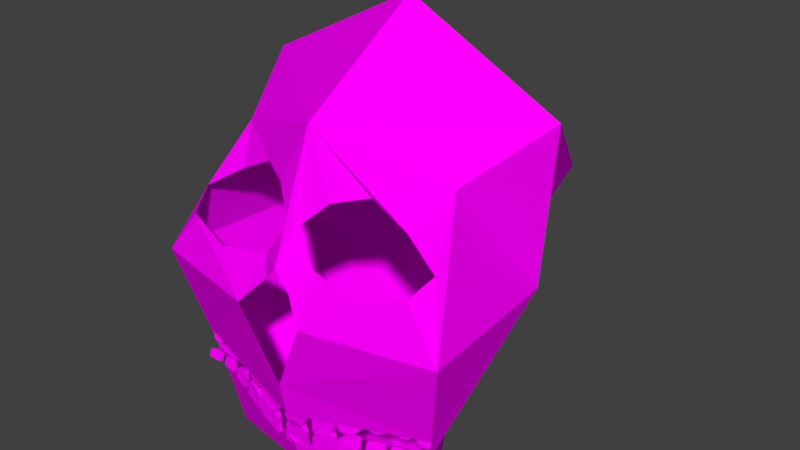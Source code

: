 # Source: skull.blend  (saved by Blender 2.77.0; exported with 4.5.12 LTS)
import bpy
from mathutils import Matrix  # noqa: F401  (used for matrix-valued properties, if any)

bpy.ops.wm.read_factory_settings(use_empty=True)
scene = bpy.context.scene
scene.name = 'Scene'

# ---- collections
col_collection_1 = bpy.data.collections.new('Collection 1'); scene.collection.children.link(col_collection_1)

# ---- images (referenced by path relative to the original .blend; pixels are not part of the script)
import os
ASSET_DIR = os.environ.get("B2B_ASSET_DIR", "")  # directory of the original .blend (textures are referenced by path, not embedded)
HERE = os.path.dirname(os.path.abspath(__file__))  # packed textures are extracted next to this script under _unpacked/

def load_image(name, relpath, width, height, colorspace="sRGB"):
    """Load a texture the original file referenced (path relative to the .blend, or extracted next to this script)."""
    p = next((c for c in (os.path.join(HERE, relpath), os.path.join(ASSET_DIR, relpath)) if relpath and os.path.exists(c)), "")
    if p:
        img = bpy.data.images.load(p, check_existing=True)
        img.name = name
    else:  # same state as the original file: an image datablock whose file is absent (Cycles renders it pink)
        img = bpy.data.images.new(name, width, height)
        img.source = "FILE"
        img.filepath = "//" + (relpath or name)
    img.colorspace_settings.name = colorspace
    return img
img_colorpalette_jpg = load_image('colorPalette.jpg', 'colorPalette.jpg', 1024, 1024, 'sRGB')

# ---- materials (node trees are filled in below, after node groups)
mat_material = bpy.data.materials.new('Material')
mat_material.alpha_threshold = 0.0
mat_material.roughness = 0.5
mat_material.line_color = (0.0, 0.0, 0.0, 1.0)

# ---- material node trees
mat_material.use_nodes = True; mat_material.node_tree.nodes.clear()
_N = mat_material.node_tree.nodes; _L = mat_material.node_tree.links
n0 = _N.new('ShaderNodeOutputMaterial'); n0.name = 'Material Output'; n0.location = (300, 300)
n1 = _N.new('ShaderNodeBsdfDiffuse'); n1.name = 'Diffuse BSDF'; n1.location = (10, 300)
n2 = _N.new('ShaderNodeTexCoord'); n2.name = 'Texture Coordinate'; n2.location = (120, 149)
n3 = _N.new('ShaderNodeTexImage'); n3.name = 'Image Texture'; n3.location = (367, 136)
n3.width = 140
n3.image = img_colorpalette_jpg
_L.new(n1.outputs[0], n0.inputs[0])
_L.new(n2.outputs[2], n3.inputs[0])
_L.new(n3.outputs[0], n1.inputs[0])
n0.is_active_output = True

# ---- world
world_world = bpy.data.worlds.new('World'); scene.world = world_world
world_world.color = (0.05088, 0.05088, 0.05088)
world_world.use_sun_shadow = False
world_world.sun_shadow_jitter_overblur = 0.0
world_world.cycles.sampling_method = 'NONE'
world_world.cycles.sample_map_resolution = 256

# ---- meshes
me_cube = bpy.data.meshes.new('Cube')
me_cube.from_pydata([(-0.1974, 0.01558, -0.04381), (-0.2089, 0.01112, -0.03998), (-0.1926, 0.01852, -0.05083), (-0.1974, 0.02573, -0.04193), (-0.1926, 0.02867, -0.0491), (-0.2089, 0.02121, -0.03776), (-0.2314, 0.004692, -0.04073), (-0.2362, 0.00507, -0.04621), (-0.2198, 0.007549, -0.03907), (-0.2314, 0.01461, -0.0379), (-0.2198, 0.01756, -0.03654), (-0.2362, 0.01494, -0.04326), (-0.2362, 0.02131, -0.06368), (-0.2362, 0.01148, -0.06664), (-0.1926, 0.03334, -0.07177), (-0.1926, 0.02329, -0.07351), (-0.06143, 0.04579, -0.06924), (-0.07737, 0.04528, -0.05541), (-0.05482, 0.04579, -0.08155), (-0.06143, 0.06006, -0.06924), (-0.05482, 0.06006, -0.08155), (-0.07737, 0.05959, -0.05691), (-0.1084, 0.04062, -0.04963), (-0.115, 0.03933, -0.05845), (-0.09249, 0.04354, -0.04982), (-0.1084, 0.05499, -0.05021), (-0.09249, 0.05789, -0.05074), (-0.115, 0.05366, -0.05877), (-0.115, 0.05497, -0.09677), (-0.115, 0.04082, -0.09644), (-0.05482, 0.06006, -0.125), (-0.05482, 0.04579, -0.125), (-0.1307, 0.03622, -0.05088), (-0.1442, 0.0319, -0.04405), (-0.1251, 0.03818, -0.06115), (-0.1307, 0.04839, -0.05086), (-0.1251, 0.0503, -0.06119), (-0.1442, 0.04408, -0.04366), (-0.1705, 0.02319, -0.0421), (-0.1761, 0.02235, -0.04893), (-0.157, 0.0276, -0.04132), (-0.1705, 0.03528, -0.04085), (-0.157, 0.03975, -0.04053), (-0.1761, 0.03436, -0.04748), (-0.1761, 0.03886, -0.07515), (-0.1761, 0.02702, -0.07662), (-0.1251, 0.05193, -0.09271), (-0.1251, 0.03997, -0.09265), (-0.2551, -0.0001712, -0.04119), (-0.2652, -0.002868, -0.03878), (-0.2509, 0.002403, -0.04628), (-0.2551, 0.008365, -0.03825), (-0.2509, 0.01096, -0.0434), (-0.2652, 0.005623, -0.03568), (-0.2849, -0.00504, -0.03972), (-0.2891, -0.003663, -0.04408), (-0.2748, -0.004459, -0.03834), (-0.2849, 0.003384, -0.03644), (-0.2748, 0.003996, -0.03514), (-0.2891, 0.004749, -0.04077), (-0.3108, -0.006264, -0.03806), (-0.3209, -0.007031, -0.03614), (-0.3066, -0.00441, -0.04269), (-0.3108, 0.00213, -0.0347), (-0.3066, 0.003983, -0.03934), (-0.3209, 0.001362, -0.03278), (-0.3405, -0.006264, -0.03806), (-0.3447, -0.00441, -0.04269), (-0.3304, -0.007031, -0.03614), (-0.3405, 0.00213, -0.0347), (-0.3304, 0.001362, -0.03278), (-0.3447, 0.003983, -0.03934), (-0.3066, 0.002143, -0.05909), (-0.2891, 0.01124, -0.05727), (-0.3066, 0.01054, -0.05573), (-0.2891, 0.002824, -0.06058), (-0.3447, 0.002143, -0.05909), (-0.2509, 0.01688, -0.06075), (-0.3447, 0.01054, -0.05573), (-0.2509, 0.008344, -0.06364), (0.2328, 0.004692, -0.04073), (0.2213, 0.007549, -0.03907), (0.2376, 0.005069, -0.04621), (0.2328, 0.01461, -0.0379), (0.2376, 0.01494, -0.04326), (0.2213, 0.01756, -0.03654), (0.1988, 0.01558, -0.04381), (0.194, 0.01852, -0.05083), (0.2104, 0.01112, -0.03998), (0.1988, 0.02573, -0.04193), (0.2104, 0.02121, -0.03776), (0.194, 0.02867, -0.0491), (0.194, 0.03333, -0.07177), (0.194, 0.02329, -0.07351), (0.2376, 0.02131, -0.06368), (0.2376, 0.01148, -0.06664), (0.02228, 0.04579, -0.06926), (0.006338, 0.04579, -0.06366), (0.02889, 0.04579, -0.08225), (0.02229, 0.06006, -0.06926), (0.02889, 0.06006, -0.08225), (0.006338, 0.06006, -0.06366), (-0.02472, 0.04579, -0.06926), (-0.03132, 0.04579, -0.08215), (-0.008772, 0.04579, -0.06369), (-0.02472, 0.06006, -0.06926), (-0.008772, 0.06006, -0.06369), (-0.03132, 0.06006, -0.08215), (-0.03132, 0.06006, -0.1277), (-0.03132, 0.04579, -0.1277), (0.02889, 0.06006, -0.1281), (0.02889, 0.04579, -0.1281), (0.1099, 0.04055, -0.04961), (0.09394, 0.04343, -0.04979), (0.1165, 0.03932, -0.05845), (0.1099, 0.05492, -0.05018), (0.1165, 0.05366, -0.05877), (0.09394, 0.05778, -0.05071), (0.06288, 0.04579, -0.06924), (0.05627, 0.04579, -0.08155), (0.07883, 0.04523, -0.0554), (0.06288, 0.06006, -0.06924), (0.07883, 0.05954, -0.0569), (0.05627, 0.06006, -0.08155), (0.05627, 0.06006, -0.125), (0.05627, 0.04579, -0.125), (0.1165, 0.05496, -0.09677), (0.1165, 0.04082, -0.09644), (0.172, 0.02319, -0.0421), (0.1585, 0.0276, -0.04132), (0.1776, 0.02235, -0.04893), (0.172, 0.03528, -0.04085), (0.1776, 0.03436, -0.04748), (0.1585, 0.03975, -0.04053), (0.1322, 0.03622, -0.05088), (0.1266, 0.03818, -0.06115), (0.1457, 0.0319, -0.04405), (0.1322, 0.04839, -0.05086), (0.1457, 0.04408, -0.04366), (0.1266, 0.0503, -0.06119), (0.1266, 0.05193, -0.09271), (0.1266, 0.03997, -0.09265), (0.1776, 0.03885, -0.07515), (0.1776, 0.02701, -0.07662), (0.2863, -0.00504, -0.03972), (0.2762, -0.00446, -0.03834), (0.2905, -0.003664, -0.04408), (0.2863, 0.003383, -0.03644), (0.2905, 0.004748, -0.04077), (0.2762, 0.003995, -0.03514), (0.2566, -0.000172, -0.04119), (0.2524, 0.002402, -0.04628), (0.2667, -0.002869, -0.03878), (0.2566, 0.008364, -0.03825), (0.2667, 0.005622, -0.03568), (0.2524, 0.01096, -0.04341), (0.342, -0.006264, -0.03806), (0.3319, -0.007032, -0.03614), (0.3462, -0.004411, -0.04269), (0.342, 0.002129, -0.0347), (0.3462, 0.003982, -0.03934), (0.3319, 0.001362, -0.03278), (0.3122, -0.006264, -0.03806), (0.308, -0.004411, -0.04269), (0.3223, -0.007032, -0.03614), (0.3122, 0.002129, -0.0347), (0.3223, 0.001362, -0.03278), (0.308, 0.003982, -0.03934), (0.3462, 0.002143, -0.05909), (0.2524, 0.01688, -0.06075), (0.3462, 0.01054, -0.05573), (0.2524, 0.008344, -0.06364), (0.308, 0.002143, -0.05909), (0.2905, 0.01124, -0.05727), (0.308, 0.01054, -0.05573), (0.2905, 0.002823, -0.06058), (0.1985, 0.01029, -0.01989), (0.21, 0.006579, -0.02179), (0.1937, 0.01079, -0.01383), (0.1985, 0.02056, -0.01805), (0.1937, 0.02112, -0.01213), (0.21, 0.01674, -0.01961), (0.2325, -0.001991, -0.01861), (0.2373, -0.005383, -0.0128), (0.2209, 0.002659, -0.02132), (0.2325, 0.007984, -0.01581), (0.2209, 0.01273, -0.01884), (0.2373, 0.00456, -0.009868), (0.2373, -0.001751, 0.01054), (0.2373, -0.01174, 0.007623), (0.1937, 0.0166, 0.01045), (0.1937, 0.006166, 0.00877), (0.06253, 0.04579, -0.06873), (0.07847, 0.0453, -0.06455), (0.05592, 0.04579, -0.05642), (0.06253, 0.06006, -0.06873), (0.05592, 0.06006, -0.05642), (0.07847, 0.05959, -0.06594), (0.1095, 0.0406, -0.04925), (0.1161, 0.0385, -0.03684), (0.09358, 0.04363, -0.0587), (0.1095, 0.05498, -0.04983), (0.09358, 0.05795, -0.05959), (0.1161, 0.05294, -0.03725), (0.1161, 0.05182, -6.652e-05), (0.1161, 0.03718, 0.000639), (0.05592, 0.06006, -0.01299), (0.05592, 0.04579, -0.01299), (0.1318, 0.03528, -0.03631), (0.1453, 0.03124, -0.03689), (0.1262, 0.03641, -0.02883), (0.1318, 0.04752, -0.03629), (0.1262, 0.04869, -0.02906), (0.1453, 0.04346, -0.0365), (0.1716, 0.02115, -0.02886), (0.1772, 0.01753, -0.0202), (0.1581, 0.02676, -0.03439), (0.1716, 0.03332, -0.02765), (0.1581, 0.03895, -0.0336), (0.1772, 0.02971, -0.01882), (0.1772, 0.02535, 0.00873), (0.1772, 0.013, 0.007378), (0.1262, 0.0473, 0.001889), (0.1262, 0.03487, 0.002238), (0.2562, -0.008831, -0.0164), (0.2663, -0.01033, -0.01833), (0.252, -0.009493, -0.01151), (0.2562, -0.0002789, -0.01348), (0.252, -0.0009069, -0.008661), (0.2663, -0.001839, -0.01525), (0.286, -0.01432, -0.0159), (0.2902, -0.01666, -0.01104), (0.2759, -0.01209, -0.01816), (0.286, -0.005894, -0.01262), (0.2759, -0.003637, -0.01497), (0.2902, -0.008245, -0.007728), (0.3119, -0.01568, -0.01449), (0.322, -0.01492, -0.01641), (0.3077, -0.01754, -0.009857), (0.3119, -0.00729, -0.01114), (0.3077, -0.009143, -0.006502), (0.322, -0.006522, -0.01306), (0.3416, -0.01568, -0.01449), (0.3458, -0.01754, -0.009857), (0.3315, -0.01492, -0.01641), (0.3416, -0.00729, -0.01114), (0.3315, -0.006522, -0.01306), (0.3458, -0.009143, -0.006502), (0.3077, -0.02409, 0.006537), (0.2902, -0.01473, 0.008769), (0.3077, -0.0157, 0.009892), (0.2902, -0.02314, 0.005461), (0.3458, -0.02409, 0.006537), (0.252, -0.006826, 0.008683), (0.3458, -0.0157, 0.009892), (0.252, -0.01543, 0.005839), (-0.2317, -0.001992, -0.01861), (-0.2202, 0.002658, -0.02133), (-0.2365, -0.005384, -0.0128), (-0.2317, 0.007983, -0.01581), (-0.2365, 0.004559, -0.009868), (-0.2202, 0.01273, -0.01884), (-0.1977, 0.01029, -0.01989), (-0.1929, 0.01079, -0.01383), (-0.2093, 0.006578, -0.02179), (-0.1977, 0.02056, -0.01805), (-0.2093, 0.01674, -0.01961), (-0.1929, 0.02112, -0.01213), (-0.1929, 0.0166, 0.01045), (-0.1929, 0.006165, 0.00877), (-0.2365, -0.001752, 0.01054), (-0.2365, -0.01174, 0.007622), (-0.02119, 0.04579, -0.06871), (-0.00524, 0.04579, -0.07431), (-0.02779, 0.04579, -0.05572), (-0.02119, 0.06006, -0.06871), (-0.02779, 0.06006, -0.05572), (-0.00524, 0.06006, -0.07431), (0.02582, 0.04579, -0.06871), (0.03242, 0.04579, -0.05582), (0.00987, 0.04579, -0.07428), (0.02582, 0.06006, -0.06871), (0.00987, 0.06006, -0.07428), (0.03242, 0.06006, -0.05582), (0.03242, 0.06006, -0.01029), (0.03242, 0.04579, -0.01029), (-0.02779, 0.06006, -0.009854), (-0.02779, 0.04579, -0.009854), (-0.1088, 0.04053, -0.04908), (-0.09284, 0.04352, -0.05846), (-0.1154, 0.03849, -0.0367), (-0.1088, 0.05491, -0.04965), (-0.1154, 0.05294, -0.03711), (-0.09284, 0.05785, -0.05934), (-0.06178, 0.04579, -0.06873), (-0.05518, 0.04579, -0.05642), (-0.07773, 0.04524, -0.06422), (-0.06178, 0.06006, -0.06873), (-0.07773, 0.05954, -0.06556), (-0.05518, 0.06006, -0.05642), (-0.05518, 0.06006, -0.01299), (-0.05518, 0.04579, -0.01299), (-0.1154, 0.05182, -6.652e-05), (-0.1154, 0.03718, 0.000639), (-0.1709, 0.02115, -0.02881), (-0.1574, 0.02675, -0.03428), (-0.1765, 0.01753, -0.0202), (-0.1709, 0.03332, -0.02755), (-0.1765, 0.02971, -0.01882), (-0.1574, 0.03895, -0.03349), (-0.1311, 0.03528, -0.03619), (-0.1255, 0.03641, -0.02882), (-0.1446, 0.03124, -0.03678), (-0.1311, 0.04752, -0.03617), (-0.1446, 0.04346, -0.03639), (-0.1255, 0.04869, -0.02893), (-0.1255, 0.0473, 0.001889), (-0.1255, 0.03486, 0.002238), (-0.1765, 0.02535, 0.008729), (-0.1765, 0.013, 0.007378), (-0.2852, -0.01432, -0.0159), (-0.2751, -0.01209, -0.01816), (-0.2894, -0.01666, -0.01104), (-0.2852, -0.005894, -0.01262), (-0.2894, -0.008246, -0.007729), (-0.2751, -0.003638, -0.01497), (-0.2555, -0.008832, -0.0164), (-0.2513, -0.009494, -0.01151), (-0.2656, -0.01033, -0.01833), (-0.2555, -0.0002798, -0.01348), (-0.2656, -0.00184, -0.01525), (-0.2513, -0.0009079, -0.008661), (-0.3409, -0.01568, -0.01449), (-0.3308, -0.01492, -0.01641), (-0.3451, -0.01754, -0.009857), (-0.3409, -0.007291, -0.01114), (-0.3451, -0.009144, -0.006502), (-0.3308, -0.006523, -0.01306), (-0.3111, -0.01568, -0.01449), (-0.3069, -0.01754, -0.009857), (-0.3212, -0.01492, -0.01641), (-0.3111, -0.007291, -0.01114), (-0.3212, -0.006523, -0.01306), (-0.3069, -0.009144, -0.006502), (-0.3451, -0.02409, 0.006537), (-0.2513, -0.006827, 0.008683), (-0.3451, -0.0157, 0.009892), (-0.2513, -0.01543, 0.005839), (-0.3069, -0.02409, 0.006537), (-0.2894, -0.01473, 0.008769), (-0.3069, -0.0157, 0.009892), (-0.2894, -0.02315, 0.005461), (0.333, -0.01311, -0.03323), (-0.3395, -0.01459, -0.04047), (-0.003993, 0.06679, -0.1159), (0.3429, -0.00318, 0.01551), (-0.3509, -0.00318, 0.01551), (-0.003993, 0.08515, -0.02614), (-0.08697, 0.1233, 0.2496), (-0.0412, 0.0976, 0.3092), (0.03379, 0.09228, 0.3165), (-0.003993, 0.09859, 0.3576), (0.09531, 0.1198, 0.2496), (-0.003993, 0.1041, 0.06642), (-0.3404, -0.02006, 0.4115), (-0.2037, 0.06594, 0.332), (-0.1538, -0.04405, 0.517), (-0.01707, 0.04195, 0.4375), (0.1957, 0.06594, 0.332), (0.3324, -0.02006, 0.4115), (0.009085, 0.04195, 0.4375), (0.1458, -0.04405, 0.517), (-0.2451, -0.04989, 0.4632), (-0.3123, 0.03346, 0.3697), (-0.07608, 0.0564, 0.365), (-0.08162, 0.003808, 0.5001), (0.0578, 0.06095, 0.359), (0.3177, 0.03571, 0.3643), (0.2437, -0.05598, 0.4671), (0.0639, 0.003093, 0.5077), (-0.003993, -0.3501, 0.8595), (-0.003993, -0.264, -0.254), (-0.003993, -0.7532, 0.2496), (-0.376, -0.3501, 0.2496), (-0.4071, 0.05302, 0.2496), (-0.4071, -0.3501, 0.6527), (-0.003993, -0.01888, 0.6527), (-0.003993, 0.05302, -0.1832), (-0.1497, -0.5367, -0.103), (-0.3035, -0.5889, 0.4474), (-0.3035, -0.05059, -0.2588), (-0.3035, -0.135, 0.5491), (-0.003993, -0.6311, -0.1534), (-0.003993, -0.6925, 0.551), (-0.2001, -0.264, -0.1534), (-0.2009, -0.5716, 0.2496), (0.368, -0.3501, 0.2496), (0.3991, 0.05302, 0.2496), (0.3991, -0.3501, 0.6527), (0.1417, -0.5367, -0.103), (0.2955, -0.5889, 0.4474), (0.2955, -0.05059, -0.2588), (0.2955, -0.135, 0.5491), (0.1921, -0.264, -0.1534), (0.193, -0.5716, 0.2496)], [], [(12, 13, 7, 11), (3, 0, 2, 4), (5, 1, 0, 3), (6, 9, 11, 7), (8, 10, 9, 6), (14, 15, 13, 12), (14, 12, 11, 9, 10, 5, 3, 4), (13, 15, 2, 0, 1, 8, 6, 7), (15, 14, 4, 2), (10, 8, 1, 5), (28, 29, 23, 27), (19, 16, 18, 20), (21, 17, 16, 19), (22, 25, 27, 23), (24, 26, 25, 22), (30, 31, 29, 28), (30, 28, 27, 25, 26, 21, 19, 20), (29, 31, 18, 16, 17, 24, 22, 23), (31, 30, 20, 18), (26, 24, 17, 21), (44, 45, 39, 43), (35, 32, 34, 36), (37, 33, 32, 35), (38, 41, 43, 39), (40, 42, 41, 38), (46, 47, 45, 44), (46, 44, 43, 41, 42, 37, 35, 36), (45, 47, 34, 32, 33, 40, 38, 39), (47, 46, 36, 34), (42, 40, 33, 37), (73, 75, 55, 59), (51, 48, 50, 52), (53, 49, 48, 51), (54, 57, 59, 55), (56, 58, 57, 54), (77, 79, 75, 73), (77, 73, 59, 57, 58, 53, 51, 52), (75, 79, 50, 48, 49, 56, 54, 55), (79, 77, 52, 50), (78, 76, 67, 71), (63, 60, 62, 64), (65, 61, 60, 63), (66, 69, 71, 67), (68, 70, 69, 66), (74, 72, 76, 78), (74, 78, 71, 69, 70, 65, 63, 64), (76, 72, 62, 60, 61, 68, 66, 67), (58, 56, 49, 53), (72, 74, 64, 62), (70, 68, 61, 65), (92, 93, 87, 91), (83, 80, 82, 84), (85, 81, 80, 83), (86, 89, 91, 87), (88, 90, 89, 86), (94, 95, 93, 92), (94, 92, 91, 89, 90, 85, 83, 84), (93, 95, 82, 80, 81, 88, 86, 87), (95, 94, 84, 82), (90, 88, 81, 85), (108, 109, 103, 107), (99, 96, 98, 100), (101, 97, 96, 99), (102, 105, 107, 103), (104, 106, 105, 102), (110, 111, 109, 108), (110, 108, 107, 105, 106, 101, 99, 100), (109, 111, 98, 96, 97, 104, 102, 103), (111, 110, 100, 98), (106, 104, 97, 101), (124, 125, 119, 123), (115, 112, 114, 116), (117, 113, 112, 115), (118, 121, 123, 119), (120, 122, 121, 118), (126, 127, 125, 124), (126, 124, 123, 121, 122, 117, 115, 116), (125, 127, 114, 112, 113, 120, 118, 119), (127, 126, 116, 114), (122, 120, 113, 117), (140, 141, 135, 139), (131, 128, 130, 132), (133, 129, 128, 131), (134, 137, 139, 135), (136, 138, 137, 134), (142, 143, 141, 140), (142, 140, 139, 137, 138, 133, 131, 132), (141, 143, 130, 128, 129, 136, 134, 135), (143, 142, 132, 130), (138, 136, 129, 133), (169, 171, 151, 155), (147, 144, 146, 148), (149, 145, 144, 147), (150, 153, 155, 151), (152, 154, 153, 150), (173, 175, 171, 169), (173, 169, 155, 153, 154, 149, 147, 148), (171, 175, 146, 144, 145, 152, 150, 151), (175, 173, 148, 146), (174, 172, 163, 167), (159, 156, 158, 160), (161, 157, 156, 159), (162, 165, 167, 163), (164, 166, 165, 162), (170, 168, 172, 174), (170, 174, 167, 165, 166, 161, 159, 160), (172, 168, 158, 156, 157, 164, 162, 163), (154, 152, 145, 149), (168, 170, 160, 158), (166, 164, 157, 161), (188, 189, 183, 187), (179, 176, 178, 180), (181, 177, 176, 179), (182, 185, 187, 183), (184, 186, 185, 182), (190, 191, 189, 188), (190, 188, 187, 185, 186, 181, 179, 180), (189, 191, 178, 176, 177, 184, 182, 183), (191, 190, 180, 178), (186, 184, 177, 181), (204, 205, 199, 203), (195, 192, 194, 196), (197, 193, 192, 195), (198, 201, 203, 199), (200, 202, 201, 198), (206, 207, 205, 204), (206, 204, 203, 201, 202, 197, 195, 196), (205, 207, 194, 192, 193, 200, 198, 199), (207, 206, 196, 194), (202, 200, 193, 197), (220, 221, 215, 219), (211, 208, 210, 212), (213, 209, 208, 211), (214, 217, 219, 215), (216, 218, 217, 214), (222, 223, 221, 220), (222, 220, 219, 217, 218, 213, 211, 212), (221, 223, 210, 208, 209, 216, 214, 215), (223, 222, 212, 210), (218, 216, 209, 213), (249, 251, 231, 235), (227, 224, 226, 228), (229, 225, 224, 227), (230, 233, 235, 231), (232, 234, 233, 230), (253, 255, 251, 249), (253, 249, 235, 233, 234, 229, 227, 228), (251, 255, 226, 224, 225, 232, 230, 231), (255, 253, 228, 226), (254, 252, 243, 247), (239, 236, 238, 240), (241, 237, 236, 239), (242, 245, 247, 243), (244, 246, 245, 242), (250, 248, 252, 254), (250, 254, 247, 245, 246, 241, 239, 240), (252, 248, 238, 236, 237, 244, 242, 243), (234, 232, 225, 229), (248, 250, 240, 238), (246, 244, 237, 241), (268, 269, 263, 267), (259, 256, 258, 260), (261, 257, 256, 259), (262, 265, 267, 263), (264, 266, 265, 262), (270, 271, 269, 268), (270, 268, 267, 265, 266, 261, 259, 260), (269, 271, 258, 256, 257, 264, 262, 263), (271, 270, 260, 258), (266, 264, 257, 261), (284, 285, 279, 283), (275, 272, 274, 276), (277, 273, 272, 275), (278, 281, 283, 279), (280, 282, 281, 278), (286, 287, 285, 284), (286, 284, 283, 281, 282, 277, 275, 276), (285, 287, 274, 272, 273, 280, 278, 279), (287, 286, 276, 274), (282, 280, 273, 277), (300, 301, 295, 299), (291, 288, 290, 292), (293, 289, 288, 291), (294, 297, 299, 295), (296, 298, 297, 294), (302, 303, 301, 300), (302, 300, 299, 297, 298, 293, 291, 292), (301, 303, 290, 288, 289, 296, 294, 295), (303, 302, 292, 290), (298, 296, 289, 293), (316, 317, 311, 315), (307, 304, 306, 308), (309, 305, 304, 307), (310, 313, 315, 311), (312, 314, 313, 310), (318, 319, 317, 316), (318, 316, 315, 313, 314, 309, 307, 308), (317, 319, 306, 304, 305, 312, 310, 311), (319, 318, 308, 306), (314, 312, 305, 309), (345, 347, 327, 331), (323, 320, 322, 324), (325, 321, 320, 323), (326, 329, 331, 327), (328, 330, 329, 326), (349, 351, 347, 345), (349, 345, 331, 329, 330, 325, 323, 324), (347, 351, 322, 320, 321, 328, 326, 327), (351, 349, 324, 322), (350, 348, 339, 343), (335, 332, 334, 336), (337, 333, 332, 335), (338, 341, 343, 339), (340, 342, 341, 338), (346, 344, 348, 350), (346, 350, 343, 341, 342, 337, 335, 336), (348, 344, 334, 332, 333, 340, 338, 339), (330, 328, 321, 325), (344, 346, 336, 334), (342, 340, 333, 337), (354, 352, 401, 387), (353, 354, 387, 390), (363, 362, 397, 355, 357), (358, 363, 357, 356, 384), (360, 361, 386, 379, 370, 376), (359, 358, 384, 373, 365, 374), (391, 386, 375, 366, 372), (384, 391, 372, 364, 373), (386, 361, 359, 374, 367, 375), (397, 362, 360, 376, 368, 377), (402, 397, 377, 369, 378), (386, 402, 378, 371, 379), (385, 380, 386, 391), (389, 393, 380, 385), (383, 394, 388, 395), (381, 394, 390, 387), (384, 356, 353, 390, 394, 383), (385, 383, 395, 389), (391, 384, 383, 385), (389, 395, 382, 393), (395, 388, 392, 382), (398, 402, 386, 380), (400, 398, 380, 393), (396, 404, 399, 403), (381, 387, 401, 403), (397, 396, 403, 401, 352, 355), (398, 400, 404, 396), (402, 398, 396, 397), (400, 393, 382, 404), (404, 382, 392, 399)])
_uv = me_cube.uv_layers.new(name='UVMap')
_uv.uv.foreach_set('vector', [0.07229, 0.02859, 0.07224, 0.02859, 0.07224, 0.02843, 0.07229, 0.02843, 0.07129, 0.02843, 0.07134, 0.02843, 0.07133, 0.02849, 0.07129, 0.02849, 0.07116, 0.0285, 0.07111, 0.02852, 0.07111, 0.02845, 0.07116, 0.02843, 0.07111, 0.02869, 0.07116, 0.02867, 0.07116, 0.02872, 0.07111, 0.02874, 0.07111, 0.0286, 0.07116, 0.02858, 0.07116, 0.02867, 0.07111, 0.02869, 0.07107, 0.02843, 0.07111, 0.02845, 0.07111, 0.02878, 0.07107, 0.02876, 0.06739, 0.02819, 0.06739, 0.02853, 0.0673, 0.02857, 0.06727, 0.02854, 0.06726, 0.02846, 0.06725, 0.02838, 0.06726, 0.02828, 0.06729, 0.02823, 0.07073, 0.02812, 0.07073, 0.02847, 0.07063, 0.02843, 0.0706, 0.02838, 0.07059, 0.02828, 0.0706, 0.0282, 0.07061, 0.02811, 0.07064, 0.02808, 0.07134, 0.02866, 0.07129, 0.02867, 0.07129, 0.02849, 0.07133, 0.02849, 0.07116, 0.02858, 0.07111, 0.0286, 0.07111, 0.02852, 0.07116, 0.0285, 0.07416, 0.02864, 0.0741, 0.02863, 0.0741, 0.02834, 0.07416, 0.02835, 0.07068, 0.02299, 0.07075, 0.02299, 0.07075, 0.02308, 0.07068, 0.02308, 0.07069, 0.0229, 0.07075, 0.02288, 0.07075, 0.02299, 0.07068, 0.02299, 0.07383, 0.0284, 0.07378, 0.0284, 0.07379, 0.02833, 0.07385, 0.02832, 0.07383, 0.02851, 0.07378, 0.02852, 0.07378, 0.0284, 0.07383, 0.0284, 0.07464, 0.02699, 0.07457, 0.027, 0.07458, 0.02656, 0.07464, 0.02655, 0.07416, 0.0272, 0.07416, 0.02772, 0.07401, 0.02785, 0.07397, 0.02783, 0.07394, 0.02771, 0.07394, 0.02759, 0.07396, 0.02744, 0.07399, 0.02735, 0.07394, 0.02668, 0.07394, 0.02719, 0.07377, 0.02705, 0.07374, 0.02697, 0.07371, 0.02681, 0.07372, 0.02669, 0.07375, 0.02657, 0.07379, 0.02655, 0.07075, 0.02342, 0.07069, 0.02342, 0.07068, 0.02308, 0.07075, 0.02308, 0.07378, 0.02852, 0.07383, 0.02851, 0.07385, 0.02861, 0.07379, 0.02862, 0.07469, 0.0272, 0.07464, 0.02719, 0.07464, 0.02698, 0.07469, 0.02698, 0.07396, 0.02835, 0.07401, 0.02834, 0.07401, 0.02842, 0.07395, 0.02843, 0.07467, 0.02165, 0.07472, 0.02163, 0.07473, 0.02171, 0.07468, 0.02173, 0.07472, 0.02144, 0.07467, 0.02146, 0.07468, 0.0214, 0.07473, 0.02138, 0.07472, 0.02154, 0.07467, 0.02156, 0.07467, 0.02146, 0.07472, 0.02144, 0.07471, 0.0276, 0.07466, 0.02759, 0.07466, 0.0272, 0.07471, 0.02722, 0.07459, 0.02776, 0.07459, 0.02818, 0.07448, 0.02826, 0.07445, 0.02824, 0.07443, 0.02814, 0.07442, 0.02804, 0.07443, 0.02792, 0.07447, 0.02785, 0.07389, 0.0279, 0.07389, 0.02832, 0.07376, 0.02825, 0.07372, 0.02818, 0.07371, 0.02806, 0.07372, 0.02796, 0.07374, 0.02785, 0.07377, 0.02783, 0.07401, 0.02866, 0.07396, 0.02867, 0.07395, 0.02843, 0.07401, 0.02842, 0.07467, 0.02156, 0.07472, 0.02154, 0.07472, 0.02163, 0.07467, 0.02165, 0.07444, 0.0272, 0.0744, 0.0272, 0.0744, 0.02706, 0.07444, 0.02706, 0.07216, 0.02843, 0.0722, 0.02843, 0.0722, 0.02847, 0.07216, 0.02847, 0.07181, 0.0285, 0.07177, 0.0285, 0.07177, 0.02844, 0.07181, 0.02843, 0.07177, 0.02865, 0.07181, 0.02864, 0.07181, 0.02868, 0.07177, 0.02869, 0.07177, 0.02857, 0.07181, 0.02857, 0.07181, 0.02864, 0.07177, 0.02865, 0.07149, 0.02843, 0.07153, 0.02844, 0.07153, 0.02873, 0.07149, 0.02872, 0.06839, 0.02819, 0.06839, 0.02848, 0.06832, 0.0285, 0.0683, 0.02847, 0.06829, 0.0284, 0.06828, 0.02832, 0.06829, 0.02824, 0.06831, 0.02821, 0.06828, 0.02821, 0.06828, 0.02851, 0.0682, 0.02849, 0.06818, 0.02845, 0.06818, 0.02837, 0.06818, 0.0283, 0.06819, 0.02822, 0.06821, 0.02819, 0.0722, 0.02861, 0.07216, 0.02862, 0.07216, 0.02847, 0.0722, 0.02847, 0.07448, 0.02706, 0.07452, 0.02706, 0.07452, 0.0272, 0.07448, 0.0272, 0.07253, 0.02843, 0.07257, 0.02843, 0.07257, 0.02847, 0.07253, 0.02847, 0.07195, 0.0285, 0.07191, 0.0285, 0.07191, 0.02843, 0.07195, 0.02843, 0.07191, 0.02865, 0.07195, 0.02865, 0.07195, 0.02869, 0.07191, 0.02869, 0.07191, 0.02857, 0.07195, 0.02857, 0.07195, 0.02865, 0.07191, 0.02865, 0.07161, 0.02872, 0.07157, 0.02872, 0.07157, 0.02843, 0.07161, 0.02843, 0.06937, 0.02819, 0.06937, 0.02849, 0.06929, 0.02849, 0.06927, 0.02845, 0.06926, 0.02837, 0.06926, 0.0283, 0.06927, 0.02822, 0.06929, 0.02819, 0.07427, 0.02825, 0.07427, 0.02855, 0.07419, 0.02854, 0.07417, 0.02851, 0.07416, 0.02843, 0.07416, 0.02836, 0.07417, 0.02828, 0.07419, 0.02825, 0.07181, 0.02857, 0.07177, 0.02857, 0.07177, 0.0285, 0.07181, 0.0285, 0.07257, 0.0286, 0.07253, 0.0286, 0.07253, 0.02847, 0.07257, 0.02847, 0.07195, 0.02857, 0.07191, 0.02857, 0.07191, 0.0285, 0.07195, 0.0285, 0.0714, 0.02843, 0.07144, 0.02843, 0.07144, 0.02861, 0.07139, 0.0286, 0.07204, 0.02864, 0.07199, 0.02863, 0.07199, 0.02859, 0.07203, 0.0286, 0.07116, 0.02862, 0.0712, 0.02864, 0.0712, 0.02873, 0.07116, 0.02871, 0.07144, 0.02866, 0.0714, 0.02866, 0.07139, 0.0286, 0.07144, 0.02861, 0.0712, 0.02855, 0.07116, 0.02853, 0.07116, 0.02843, 0.0712, 0.02845, 0.07471, 0.02722, 0.07476, 0.0272, 0.07476, 0.02755, 0.07471, 0.02757, 0.07059, 0.02812, 0.07059, 0.02847, 0.07049, 0.02843, 0.07047, 0.02838, 0.07046, 0.02828, 0.07046, 0.02819, 0.07048, 0.02811, 0.0705, 0.02808, 0.06753, 0.02819, 0.06753, 0.02852, 0.06743, 0.02856, 0.06741, 0.02853, 0.06739, 0.02845, 0.06739, 0.02837, 0.0674, 0.02828, 0.06743, 0.02823, 0.07199, 0.02843, 0.07204, 0.02843, 0.07203, 0.0286, 0.07199, 0.02859, 0.07116, 0.02853, 0.0712, 0.02855, 0.0712, 0.02864, 0.07116, 0.02862, 0.07068, 0.02664, 0.07075, 0.02664, 0.07075, 0.02699, 0.07068, 0.02699, 0.07068, 0.02527, 0.07075, 0.02527, 0.07075, 0.02537, 0.07068, 0.02537, 0.07453, 0.0285, 0.07459, 0.02851, 0.07459, 0.02862, 0.07454, 0.02861, 0.07075, 0.02708, 0.07068, 0.02708, 0.07068, 0.02699, 0.07075, 0.02699, 0.07459, 0.0284, 0.07453, 0.02839, 0.07454, 0.02826, 0.07459, 0.02827, 0.07068, 0.02618, 0.07074, 0.02618, 0.07074, 0.02664, 0.07068, 0.02664, 0.07418, 0.02138, 0.07444, 0.02139, 0.07444, 0.02173, 0.07441, 0.02183, 0.07434, 0.02187, 0.07427, 0.02187, 0.0742, 0.02182, 0.07418, 0.02172, 0.07416, 0.02834, 0.0739, 0.02833, 0.0739, 0.02798, 0.07393, 0.02789, 0.074, 0.02785, 0.07406, 0.02785, 0.07413, 0.02789, 0.07416, 0.02799, 0.07075, 0.02572, 0.07068, 0.02572, 0.07068, 0.02537, 0.07075, 0.02537, 0.07453, 0.02839, 0.07459, 0.0284, 0.07459, 0.02851, 0.07453, 0.0285, 0.06969, 0.02819, 0.06975, 0.02819, 0.06975, 0.02852, 0.06969, 0.02852, 0.07433, 0.02861, 0.07427, 0.02861, 0.07427, 0.02855, 0.07433, 0.02854, 0.07068, 0.02468, 0.07074, 0.02469, 0.07076, 0.02481, 0.0707, 0.0248, 0.06975, 0.02861, 0.06969, 0.02861, 0.06969, 0.02852, 0.06975, 0.02852, 0.07074, 0.02456, 0.07068, 0.02455, 0.0707, 0.02441, 0.07076, 0.02441, 0.07068, 0.02342, 0.07074, 0.02342, 0.07074, 0.02391, 0.07068, 0.02391, 0.07393, 0.02731, 0.07393, 0.02783, 0.07377, 0.02769, 0.07373, 0.02761, 0.07371, 0.02745, 0.07371, 0.02733, 0.07374, 0.02721, 0.07379, 0.02719, 0.07416, 0.02655, 0.07416, 0.02707, 0.07402, 0.0272, 0.07397, 0.02719, 0.07395, 0.02708, 0.07394, 0.02695, 0.07396, 0.02679, 0.074, 0.02671, 0.07427, 0.02825, 0.07433, 0.02825, 0.07433, 0.02854, 0.07427, 0.02855, 0.07068, 0.02455, 0.07074, 0.02456, 0.07074, 0.02469, 0.07068, 0.02468, 0.07402, 0.02834, 0.07407, 0.02835, 0.07406, 0.02859, 0.07401, 0.02858, 0.07107, 0.02869, 0.07102, 0.0287, 0.07101, 0.02864, 0.07106, 0.02865, 0.0739, 0.02857, 0.07395, 0.02859, 0.07395, 0.0287, 0.0739, 0.02867, 0.07407, 0.02866, 0.07402, 0.02865, 0.07401, 0.02858, 0.07406, 0.02859, 0.07395, 0.02848, 0.0739, 0.02846, 0.07391, 0.02834, 0.07395, 0.02837, 0.07471, 0.02814, 0.07466, 0.02816, 0.07466, 0.02774, 0.07471, 0.02773, 0.07457, 0.02663, 0.07457, 0.02706, 0.07445, 0.02698, 0.07441, 0.02691, 0.0744, 0.02679, 0.07441, 0.02668, 0.07443, 0.02658, 0.07446, 0.02655, 0.07461, 0.02138, 0.07461, 0.02179, 0.0745, 0.02186, 0.07446, 0.02184, 0.07444, 0.02175, 0.07444, 0.02165, 0.07445, 0.02153, 0.07448, 0.02147, 0.07102, 0.02843, 0.07107, 0.02843, 0.07106, 0.02865, 0.07101, 0.02864, 0.0739, 0.02846, 0.07395, 0.02848, 0.07395, 0.02859, 0.0739, 0.02857, 0.07269, 0.02857, 0.07265, 0.02857, 0.07265, 0.02843, 0.07269, 0.02843, 0.07265, 0.0286, 0.07261, 0.0286, 0.07261, 0.02856, 0.07265, 0.02857, 0.07169, 0.02851, 0.07165, 0.0285, 0.07165, 0.02843, 0.07169, 0.02844, 0.07165, 0.02866, 0.07169, 0.02867, 0.07169, 0.02871, 0.07165, 0.0287, 0.07165, 0.02857, 0.07169, 0.02858, 0.07169, 0.02867, 0.07165, 0.02866, 0.07073, 0.0284, 0.07077, 0.02839, 0.07077, 0.02869, 0.07073, 0.0287, 0.06818, 0.02821, 0.06818, 0.02851, 0.0681, 0.02849, 0.06807, 0.02845, 0.06807, 0.02837, 0.06807, 0.0283, 0.06808, 0.02822, 0.0681, 0.02819, 0.06872, 0.02819, 0.06872, 0.02848, 0.06865, 0.02849, 0.06862, 0.02846, 0.06861, 0.02839, 0.06861, 0.02832, 0.06862, 0.02824, 0.06864, 0.0282, 0.07261, 0.02843, 0.07265, 0.02843, 0.07265, 0.02857, 0.07261, 0.02856, 0.07444, 0.02706, 0.07448, 0.02706, 0.07448, 0.0272, 0.07444, 0.0272, 0.07257, 0.02843, 0.07261, 0.02843, 0.07261, 0.02847, 0.07257, 0.02847, 0.07199, 0.0285, 0.07195, 0.0285, 0.07195, 0.02843, 0.07199, 0.02843, 0.07195, 0.02865, 0.07199, 0.02865, 0.07199, 0.02869, 0.07195, 0.02869, 0.07195, 0.02857, 0.07199, 0.02857, 0.07199, 0.02865, 0.07195, 0.02865, 0.07161, 0.02843, 0.07165, 0.02843, 0.07165, 0.02872, 0.07161, 0.02872, 0.06905, 0.02819, 0.06905, 0.02849, 0.06897, 0.02849, 0.06895, 0.02845, 0.06894, 0.02837, 0.06894, 0.0283, 0.06895, 0.02822, 0.06897, 0.02819, 0.06948, 0.02819, 0.06948, 0.02849, 0.0694, 0.02848, 0.06938, 0.02845, 0.06937, 0.02837, 0.06937, 0.0283, 0.06938, 0.02822, 0.0694, 0.02819, 0.07169, 0.02858, 0.07165, 0.02857, 0.07165, 0.0285, 0.07169, 0.02851, 0.07261, 0.0286, 0.07257, 0.0286, 0.07257, 0.02847, 0.07261, 0.02847, 0.07199, 0.02857, 0.07195, 0.02857, 0.07195, 0.0285, 0.07199, 0.0285, 0.07191, 0.02865, 0.07186, 0.02865, 0.07186, 0.02848, 0.07191, 0.02848, 0.07135, 0.02843, 0.07139, 0.02843, 0.07138, 0.02848, 0.07134, 0.02848, 0.07124, 0.02852, 0.0712, 0.02855, 0.0712, 0.02845, 0.07125, 0.02843, 0.07186, 0.02843, 0.07191, 0.02843, 0.07191, 0.02848, 0.07186, 0.02848, 0.0712, 0.02864, 0.07125, 0.02861, 0.07125, 0.02871, 0.0712, 0.02873, 0.07471, 0.02776, 0.07475, 0.0278, 0.07475, 0.02816, 0.07471, 0.02813, 0.06766, 0.02821, 0.06766, 0.02855, 0.06757, 0.02854, 0.06754, 0.0285, 0.06753, 0.0284, 0.06753, 0.02832, 0.06753, 0.02822, 0.06756, 0.02819, 0.06807, 0.02819, 0.06807, 0.02851, 0.06796, 0.02852, 0.06794, 0.02849, 0.06793, 0.0284, 0.06793, 0.02832, 0.06795, 0.02824, 0.06797, 0.0282, 0.07139, 0.02865, 0.07134, 0.02866, 0.07134, 0.02848, 0.07138, 0.02848, 0.07125, 0.02861, 0.0712, 0.02864, 0.0712, 0.02855, 0.07124, 0.02852, 0.07466, 0.02855, 0.0746, 0.02856, 0.07459, 0.02827, 0.07466, 0.02826, 0.07068, 0.02751, 0.07075, 0.02751, 0.07075, 0.02762, 0.07068, 0.02762, 0.07433, 0.02851, 0.07439, 0.0285, 0.0744, 0.02863, 0.07434, 0.02863, 0.0746, 0.02817, 0.07466, 0.02816, 0.07466, 0.02826, 0.07459, 0.02827, 0.07439, 0.02838, 0.07433, 0.02839, 0.07434, 0.02825, 0.0744, 0.02825, 0.07074, 0.02441, 0.07068, 0.02439, 0.07068, 0.02391, 0.07074, 0.02393, 0.07394, 0.02145, 0.07394, 0.02193, 0.07378, 0.02187, 0.07373, 0.0218, 0.0737, 0.02166, 0.07369, 0.02153, 0.0737, 0.02141, 0.07375, 0.02138, 0.0744, 0.02655, 0.0744, 0.02703, 0.07422, 0.02712, 0.07416, 0.02709, 0.07417, 0.02697, 0.07417, 0.02684, 0.0742, 0.0267, 0.07425, 0.02663, 0.07075, 0.02795, 0.07068, 0.02795, 0.07068, 0.02762, 0.07075, 0.02762, 0.07433, 0.02839, 0.07439, 0.02838, 0.07439, 0.0285, 0.07433, 0.02851, 0.07095, 0.02872, 0.0709, 0.02873, 0.07089, 0.02851, 0.07094, 0.0285, 0.07078, 0.02843, 0.07083, 0.02843, 0.07083, 0.02849, 0.07077, 0.02849, 0.07385, 0.02857, 0.0739, 0.02855, 0.0739, 0.02865, 0.07385, 0.02868, 0.0709, 0.02844, 0.07095, 0.02843, 0.07094, 0.0285, 0.07089, 0.02851, 0.0739, 0.02844, 0.07385, 0.02847, 0.07385, 0.02835, 0.0739, 0.02832, 0.07466, 0.02816, 0.07471, 0.0282, 0.07471, 0.02863, 0.07466, 0.02859, 0.06993, 0.02813, 0.06993, 0.02854, 0.06981, 0.0285, 0.06978, 0.02844, 0.06976, 0.02832, 0.06975, 0.02822, 0.06976, 0.02811, 0.0698, 0.02808, 0.07046, 0.02808, 0.07046, 0.02846, 0.07033, 0.02851, 0.07029, 0.02848, 0.07028, 0.02838, 0.07029, 0.02828, 0.0703, 0.02818, 0.07034, 0.02812, 0.07083, 0.02873, 0.07078, 0.02873, 0.07077, 0.02849, 0.07083, 0.02849, 0.07385, 0.02847, 0.0739, 0.02844, 0.0739, 0.02855, 0.07385, 0.02857, 0.07233, 0.02861, 0.07229, 0.02861, 0.07229, 0.02847, 0.07233, 0.02847, 0.07458, 0.027, 0.07462, 0.027, 0.07461, 0.02704, 0.07457, 0.02704, 0.07208, 0.02851, 0.07204, 0.02852, 0.07204, 0.02844, 0.07208, 0.02843, 0.07229, 0.02843, 0.07233, 0.02843, 0.07233, 0.02847, 0.07229, 0.02847, 0.07204, 0.02859, 0.07208, 0.02858, 0.07208, 0.02866, 0.07204, 0.02867, 0.07077, 0.02839, 0.07073, 0.02837, 0.07073, 0.02808, 0.07077, 0.02809, 0.06861, 0.0282, 0.06861, 0.0285, 0.06854, 0.02849, 0.06851, 0.02845, 0.0685, 0.02837, 0.0685, 0.0283, 0.06851, 0.02822, 0.06853, 0.02819, 0.06894, 0.02819, 0.06894, 0.02848, 0.06886, 0.02848, 0.06884, 0.02845, 0.06883, 0.02837, 0.06883, 0.0283, 0.06884, 0.02822, 0.06887, 0.02819, 0.07462, 0.02718, 0.07458, 0.02718, 0.07457, 0.02704, 0.07461, 0.02704, 0.07249, 0.02843, 0.07253, 0.02843, 0.07253, 0.02856, 0.07249, 0.02856, 0.07237, 0.02843, 0.07241, 0.02843, 0.07241, 0.02847, 0.07237, 0.02847, 0.07212, 0.02858, 0.07215, 0.02858, 0.07216, 0.02866, 0.07212, 0.02866, 0.07253, 0.0286, 0.07249, 0.0286, 0.07249, 0.02856, 0.07253, 0.02856, 0.07215, 0.02851, 0.07212, 0.02851, 0.07212, 0.02843, 0.07216, 0.02843, 0.07177, 0.02871, 0.07173, 0.02871, 0.07173, 0.02843, 0.07177, 0.02843, 0.06916, 0.02819, 0.06916, 0.02849, 0.06908, 0.02849, 0.06906, 0.02845, 0.06905, 0.02837, 0.06905, 0.0283, 0.06906, 0.02822, 0.06908, 0.02819, 0.06948, 0.02848, 0.06948, 0.02819, 0.06955, 0.02819, 0.06957, 0.02823, 0.06958, 0.0283, 0.06958, 0.02838, 0.06957, 0.02846, 0.06955, 0.02849, 0.07208, 0.02858, 0.07204, 0.02859, 0.07204, 0.02852, 0.07208, 0.02851, 0.07241, 0.02861, 0.07237, 0.02861, 0.07237, 0.02847, 0.07241, 0.02847, 0.07212, 0.02851, 0.07215, 0.02851, 0.07215, 0.02858, 0.07212, 0.02858, 0.07145, 0.02843, 0.07149, 0.02843, 0.07149, 0.02861, 0.07144, 0.02861, 0.07186, 0.02865, 0.07181, 0.02865, 0.07181, 0.02859, 0.07186, 0.0286, 0.07125, 0.02861, 0.07129, 0.02864, 0.07129, 0.02873, 0.07125, 0.0287, 0.07149, 0.02865, 0.07145, 0.02865, 0.07144, 0.02861, 0.07149, 0.02861, 0.07129, 0.02855, 0.07125, 0.02852, 0.07125, 0.02843, 0.07129, 0.02845, 0.07477, 0.02171, 0.07473, 0.02174, 0.07473, 0.0214, 0.07477, 0.02138, 0.06793, 0.02819, 0.06793, 0.02852, 0.06783, 0.02854, 0.0678, 0.0285, 0.0678, 0.02842, 0.0678, 0.02834, 0.06781, 0.02825, 0.06784, 0.02821, 0.0678, 0.0282, 0.0678, 0.02855, 0.0677, 0.02854, 0.06768, 0.0285, 0.06766, 0.02841, 0.06766, 0.02832, 0.06767, 0.02823, 0.06769, 0.02819, 0.07181, 0.02843, 0.07186, 0.02843, 0.07186, 0.0286, 0.07181, 0.02859, 0.07125, 0.02852, 0.07129, 0.02855, 0.07129, 0.02864, 0.07125, 0.02861, 0.07068, 0.02572, 0.07075, 0.02572, 0.07075, 0.02607, 0.07068, 0.02607, 0.07068, 0.02481, 0.07075, 0.02481, 0.07075, 0.02492, 0.07068, 0.02492, 0.07448, 0.02838, 0.07442, 0.02838, 0.07443, 0.02826, 0.07449, 0.02826, 0.07075, 0.02618, 0.07068, 0.02618, 0.07068, 0.02607, 0.07075, 0.02607, 0.07442, 0.02849, 0.07448, 0.02849, 0.07449, 0.02862, 0.07443, 0.02862, 0.07461, 0.02138, 0.07467, 0.02139, 0.07467, 0.02184, 0.07461, 0.02183, 0.07442, 0.02825, 0.07416, 0.02824, 0.07416, 0.02789, 0.07419, 0.0278, 0.07426, 0.02776, 0.07432, 0.02776, 0.07439, 0.0278, 0.07442, 0.0279, 0.07466, 0.0277, 0.0744, 0.02769, 0.0744, 0.02734, 0.07443, 0.02724, 0.0745, 0.0272, 0.07456, 0.0272, 0.07463, 0.02725, 0.07466, 0.02735, 0.07075, 0.02527, 0.07068, 0.02527, 0.07068, 0.02492, 0.07075, 0.02492, 0.07448, 0.02849, 0.07442, 0.02849, 0.07442, 0.02838, 0.07448, 0.02838, 0.07068, 0.02708, 0.07075, 0.02708, 0.07075, 0.02742, 0.07068, 0.02742, 0.07466, 0.02816, 0.0746, 0.02815, 0.07459, 0.02804, 0.07466, 0.02805, 0.07371, 0.02856, 0.07377, 0.02856, 0.07378, 0.02867, 0.07371, 0.02867, 0.07075, 0.02751, 0.07068, 0.02751, 0.07068, 0.02742, 0.07075, 0.02742, 0.07377, 0.02844, 0.07371, 0.02845, 0.07371, 0.02832, 0.07378, 0.02833, 0.07464, 0.02655, 0.07469, 0.02656, 0.07469, 0.02698, 0.07464, 0.02697, 0.07418, 0.02138, 0.07418, 0.02185, 0.074, 0.02194, 0.07394, 0.02191, 0.07394, 0.02178, 0.07395, 0.02166, 0.07397, 0.02152, 0.07402, 0.02145, 0.0744, 0.02727, 0.0744, 0.02776, 0.07424, 0.02769, 0.0742, 0.02762, 0.07417, 0.02748, 0.07416, 0.02736, 0.07416, 0.02723, 0.07422, 0.0272, 0.0746, 0.02776, 0.07466, 0.02777, 0.07466, 0.02805, 0.07459, 0.02804, 0.07371, 0.02845, 0.07377, 0.02844, 0.07377, 0.02856, 0.07371, 0.02856, 0.07096, 0.02843, 0.07101, 0.02843, 0.071, 0.02867, 0.07095, 0.02867, 0.07089, 0.02873, 0.07084, 0.02872, 0.07083, 0.02864, 0.07088, 0.02865, 0.07471, 0.02837, 0.07476, 0.02839, 0.07476, 0.0285, 0.07471, 0.02847, 0.07101, 0.02873, 0.07096, 0.02873, 0.07095, 0.02867, 0.071, 0.02867, 0.07476, 0.02829, 0.07471, 0.02827, 0.07471, 0.02816, 0.07476, 0.02818, 0.07469, 0.02658, 0.07475, 0.02655, 0.07475, 0.02694, 0.0747, 0.02696, 0.07028, 0.02808, 0.07028, 0.02847, 0.07015, 0.02853, 0.07012, 0.0285, 0.07011, 0.0284, 0.07011, 0.0283, 0.07013, 0.02819, 0.07016, 0.02813, 0.07011, 0.02812, 0.07011, 0.02854, 0.06999, 0.0285, 0.06995, 0.02844, 0.06993, 0.02833, 0.06993, 0.02822, 0.06994, 0.02812, 0.06997, 0.02808, 0.07084, 0.02843, 0.07089, 0.02844, 0.07088, 0.02865, 0.07083, 0.02864, 0.07471, 0.02827, 0.07476, 0.02829, 0.07476, 0.02839, 0.07471, 0.02837, 0.0722, 0.02843, 0.07224, 0.02843, 0.07224, 0.02857, 0.0722, 0.02857, 0.07237, 0.02861, 0.07233, 0.02861, 0.07233, 0.02856, 0.07237, 0.02856, 0.07212, 0.02852, 0.07208, 0.0285, 0.07208, 0.02843, 0.07212, 0.02844, 0.07224, 0.02861, 0.0722, 0.02861, 0.0722, 0.02857, 0.07224, 0.02857, 0.07208, 0.02858, 0.07212, 0.02859, 0.07212, 0.02867, 0.07208, 0.02866, 0.07153, 0.02844, 0.07157, 0.02843, 0.07157, 0.02871, 0.07153, 0.02872, 0.06883, 0.02819, 0.06883, 0.02848, 0.06875, 0.02849, 0.06873, 0.02846, 0.06872, 0.02838, 0.06872, 0.02831, 0.06873, 0.02823, 0.06876, 0.0282, 0.0685, 0.0282, 0.0685, 0.0285, 0.06843, 0.02849, 0.0684, 0.02846, 0.06839, 0.02838, 0.06839, 0.0283, 0.0684, 0.02822, 0.06842, 0.02819, 0.07233, 0.02843, 0.07237, 0.02843, 0.07237, 0.02856, 0.07233, 0.02856, 0.07245, 0.02843, 0.07249, 0.02843, 0.07249, 0.02856, 0.07245, 0.02856, 0.07241, 0.02843, 0.07245, 0.02843, 0.07245, 0.02847, 0.07241, 0.02847, 0.07467, 0.02188, 0.07471, 0.02188, 0.07471, 0.02196, 0.07467, 0.02196, 0.07249, 0.0286, 0.07245, 0.0286, 0.07245, 0.02856, 0.07249, 0.02856, 0.07471, 0.02181, 0.07467, 0.02181, 0.07467, 0.02173, 0.07471, 0.02173, 0.07173, 0.02871, 0.07169, 0.02871, 0.07169, 0.02843, 0.07173, 0.02843, 0.06926, 0.02819, 0.06926, 0.02849, 0.06919, 0.02849, 0.06917, 0.02845, 0.06916, 0.02837, 0.06916, 0.0283, 0.06917, 0.02822, 0.06919, 0.02819, 0.06969, 0.02819, 0.06969, 0.02849, 0.06961, 0.02848, 0.06959, 0.02845, 0.06958, 0.02837, 0.06958, 0.0283, 0.06959, 0.02822, 0.06961, 0.02819, 0.07212, 0.02859, 0.07208, 0.02858, 0.07208, 0.0285, 0.07212, 0.02852, 0.07245, 0.02861, 0.07241, 0.02861, 0.07241, 0.02847, 0.07245, 0.02847, 0.07467, 0.02181, 0.07471, 0.02181, 0.07471, 0.02188, 0.07467, 0.02188, 0.07027, 0.02543, 0.07068, 0.02808, 0.06975, 0.02782, 0.06999, 0.02544, 0.07068, 0.02288, 0.07027, 0.02543, 0.06999, 0.02544, 0.06978, 0.02319, 0.06898, 0.01613, 0.0686, 0.01752, 0.06725, 0.01774, 0.06742, 0.01604, 0.06895, 0.01546, 0.06939, 0.01745, 0.06898, 0.01613, 0.06895, 0.01546, 0.07045, 0.0158, 0.07077, 0.01745, 0.06888, 0.01805, 0.06905, 0.01834, 0.0691, 0.02076, 0.06877, 0.01966, 0.069, 0.01904, 0.06877, 0.01843, 0.0692, 0.01796, 0.06939, 0.01745, 0.07077, 0.01745, 0.07038, 0.01843, 0.06991, 0.01813, 0.06936, 0.01844, 0.07035, 0.02007, 0.0691, 0.02076, 0.0694, 0.01955, 0.06971, 0.01973, 0.07009, 0.0193, 0.07077, 0.01745, 0.07035, 0.02007, 0.07009, 0.0193, 0.0705, 0.01882, 0.07038, 0.01843, 0.0691, 0.02076, 0.06905, 0.01834, 0.0692, 0.01796, 0.06936, 0.01844, 0.06912, 0.01903, 0.0694, 0.01955, 0.06725, 0.01774, 0.0686, 0.01752, 0.06888, 0.01805, 0.06877, 0.01843, 0.06817, 0.01827, 0.06763, 0.01861, 0.06773, 0.02028, 0.06725, 0.01774, 0.06763, 0.01861, 0.06757, 0.01906, 0.06796, 0.01951, 0.0691, 0.02076, 0.06773, 0.02028, 0.06796, 0.01951, 0.0684, 0.01983, 0.06877, 0.01966, 0.07077, 0.02118, 0.06907, 0.02288, 0.0691, 0.02076, 0.07035, 0.02007, 0.07419, 0.02123, 0.07369, 0.01882, 0.07552, 0.01791, 0.07552, 0.02138, 0.07196, 0.01852, 0.07269, 0.02163, 0.07148, 0.02173, 0.07102, 0.01907, 0.07513, 0.02404, 0.07513, 0.02548, 0.07436, 0.02655, 0.07371, 0.02431, 0.07369, 0.01787, 0.07366, 0.01978, 0.07366, 0.02023, 0.07369, 0.02196, 0.07269, 0.02163, 0.07196, 0.01852, 0.07161, 0.01546, 0.07196, 0.01852, 0.07102, 0.01907, 0.07077, 0.01749, 0.07263, 0.01604, 0.07369, 0.01787, 0.07196, 0.01852, 0.07161, 0.01546, 0.06725, 0.02666, 0.06791, 0.02541, 0.0686, 0.02605, 0.06831, 0.02819, 0.06791, 0.02541, 0.06854, 0.02288, 0.06913, 0.02294, 0.0686, 0.02605, 0.06725, 0.02146, 0.06773, 0.02028, 0.0691, 0.02076, 0.06907, 0.02288, 0.07376, 0.01683, 0.07495, 0.01546, 0.07552, 0.01791, 0.07369, 0.01882, 0.07198, 0.02536, 0.07101, 0.02498, 0.07147, 0.02235, 0.07269, 0.02241, 0.07513, 0.02404, 0.07371, 0.02431, 0.07408, 0.02196, 0.07494, 0.02248, 0.07371, 0.02601, 0.07198, 0.02536, 0.07269, 0.02241, 0.07371, 0.02196, 0.07367, 0.02374, 0.07367, 0.02413, 0.07162, 0.02843, 0.07077, 0.02647, 0.07101, 0.02498, 0.07198, 0.02536, 0.07263, 0.02796, 0.07162, 0.02843, 0.07198, 0.02536, 0.07371, 0.02601, 0.06975, 0.02795, 0.06831, 0.02819, 0.0686, 0.02605, 0.06956, 0.02625, 0.06956, 0.02625, 0.0686, 0.02605, 0.06913, 0.02294, 0.06975, 0.02351])
me_cube.materials.append(mat_material)
me_cube.use_remesh_preserve_volume = False
me_cube.use_remesh_preserve_attributes = False
me_cube.use_mirror_vertex_groups = False
me_cube.update()

# ---- objects
ob_cube = bpy.data.objects.new('Cube', me_cube)

# ---- transforms, parenting, visibility, modifiers, constraints
ob_cube.location = (-0.001665, -0.153, 0.02663)
ob_cube.rotation_euler = (0.0, -0.0, 3.142)
ob_cube.scale = (0.417, 0.417, 0.417)
ob_cube.lock_rotations_4d = False
ob_cube.empty_display_type = 'ARROWS'
ob_cube.lineart.crease_threshold = 0.0
_vg = ob_cube.vertex_groups.new(name='Torso')
_vg = ob_cube.vertex_groups.new(name='Chest')
_vg = ob_cube.vertex_groups.new(name='Arm.R')
_vg = ob_cube.vertex_groups.new(name='Hand.R')
_vg = ob_cube.vertex_groups.new(name='Neck')
_vg = ob_cube.vertex_groups.new(name='Head')
_vg = ob_cube.vertex_groups.new(name='Arm.L')
_vg = ob_cube.vertex_groups.new(name='Hand.L')
_vg = ob_cube.vertex_groups.new(name='UpperLeg.R')
_vg = ob_cube.vertex_groups.new(name='LowerLeg.R')
_vg = ob_cube.vertex_groups.new(name='UpperLeg.L')
_vg = ob_cube.vertex_groups.new(name='LowerLeg.L')
_vg = ob_cube.vertex_groups.new(name='Floor')

# ---- collection membership
col_collection_1.objects.link(ob_cube)

# ---- scene / render settings (as saved in the file)
scene.frame_start = 1; scene.frame_end = 250; scene.frame_set(0)
scene.render.engine = 'CYCLES'
scene.render.resolution_percentage = 50
scene.render.dither_intensity = 0.0
scene.cycles.use_denoising = False
scene.cycles.samples = 10
scene.cycles.sampling_pattern = 'TABULATED_SOBOL'
scene.cycles.light_sampling_threshold = 0.0
scene.cycles.use_adaptive_sampling = False
scene.cycles.use_light_tree = False
scene.cycles.blur_glossy = 0.0
scene.cycles.pixel_filter_type = 'GAUSSIAN'
scene.cycles.sample_clamp_indirect = 0.0
scene.view_settings.view_transform = 'Standard'
bpy.context.view_layer.update()

# ---- added for rendering (the .blend has no active camera and no usable light): camera, sun
cam_auto = bpy.data.cameras.new('AutoCamera')
cam_auto.lens = 50.0
cam_auto.sensor_width = 36.0
cam_auto.clip_end = 1000.0
ob_auto_camera = bpy.data.objects.new('AutoCamera', cam_auto)
scene.collection.objects.link(ob_auto_camera)
ob_auto_camera.location = (0.630329, -0.778104, 0.656144)
ob_auto_camera.rotation_euler = (1.09748, -7.21219e-08, 0.694738)
scene.camera = ob_auto_camera
light_auto_sun = bpy.data.lights.new('AutoSun', 'SUN')
light_auto_sun.energy = 3.0
light_auto_sun.angle = 0.0523599
ob_auto_sun = bpy.data.objects.new('AutoSun', light_auto_sun)
scene.collection.objects.link(ob_auto_sun)
ob_auto_sun.rotation_euler = (0.872665, 0.174533, 0.523599)
bpy.context.view_layer.update()

